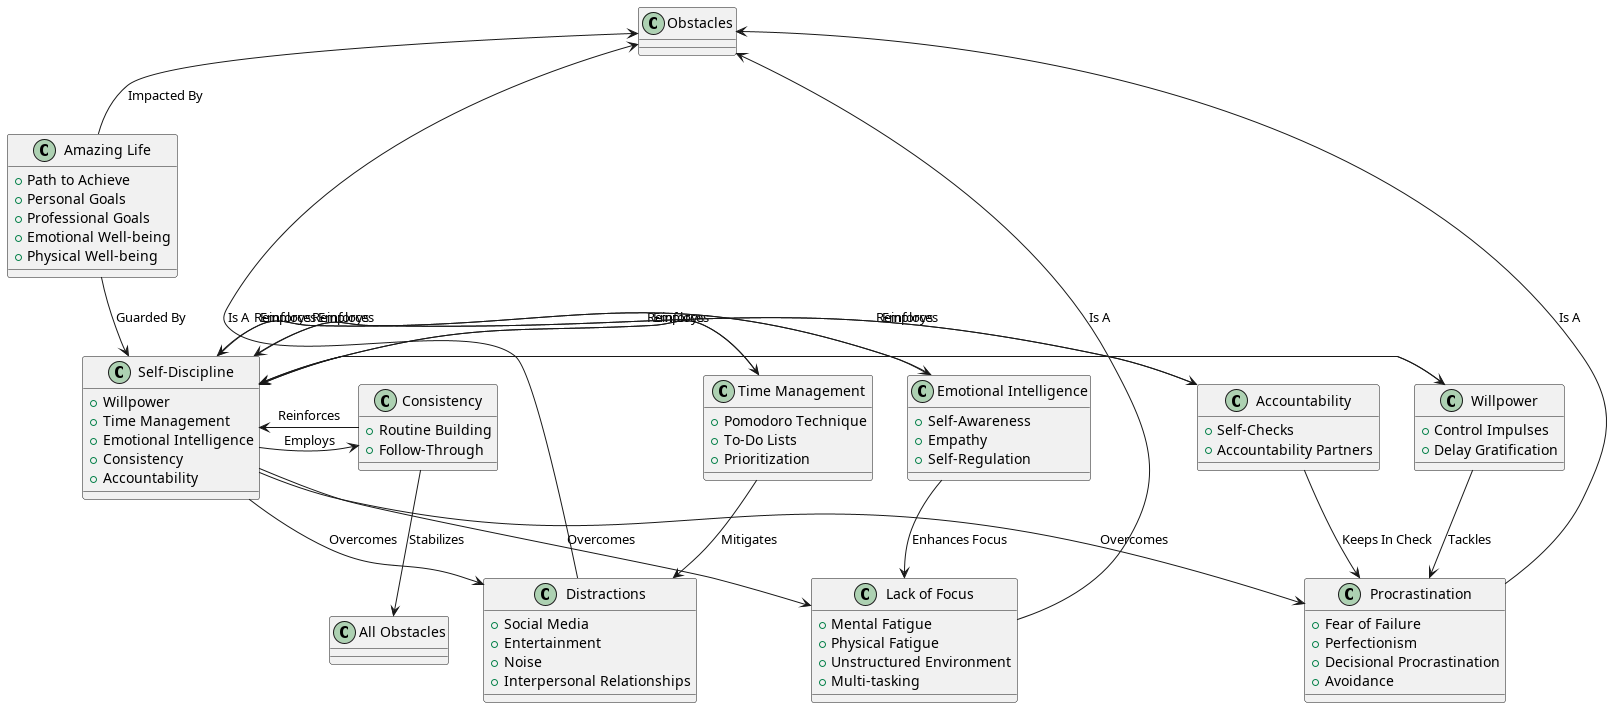

The diagram above was rendered by PlantUML. Its source (embedded in the PNG):
@startuml
!define RECTANGLE class
!define DIAMOND class

RECTANGLE "Amazing Life" as AmazingLife {
  +Path to Achieve
  +Personal Goals
  +Professional Goals
  +Emotional Well-being
  +Physical Well-being
}
RECTANGLE "Self-Discipline" as SelfDiscipline {
  +Willpower
  +Time Management
  +Emotional Intelligence
  +Consistency
  +Accountability
}
RECTANGLE "Procrastination" as Procrastination {
  +Fear of Failure
  +Perfectionism
  +Decisional Procrastination
  +Avoidance
}
RECTANGLE "Distractions" as Distractions {
  +Social Media
  +Entertainment
  +Noise
  +Interpersonal Relationships
}
RECTANGLE "Lack of Focus" as LackOfFocus {
  +Mental Fatigue
  +Physical Fatigue
  +Unstructured Environment
  +Multi-tasking
}

DIAMOND "Obstacles" as Obstacles {
}

RECTANGLE "Willpower" as Willpower {
  +Control Impulses
  +Delay Gratification
}

RECTANGLE "Time Management" as TimeManagement {
  +Pomodoro Technique
  +To-Do Lists
  +Prioritization
}

RECTANGLE "Emotional Intelligence" as EmotionalIntelligence {
  +Self-Awareness
  +Empathy
  +Self-Regulation
}

RECTANGLE "Accountability" as Accountability {
  +Self-Checks
  +Accountability Partners
}

RECTANGLE "Consistency" as Consistency {
  +Routine Building
  +Follow-Through
}

AmazingLife -down-> SelfDiscipline : "Guarded By"
SelfDiscipline -down-> Procrastination : "Overcomes"
SelfDiscipline -down-> Distractions : "Overcomes"
SelfDiscipline -down-> LackOfFocus : "Overcomes"

SelfDiscipline -right-> Willpower : "Employs"
SelfDiscipline -right-> TimeManagement : "Employs"
SelfDiscipline -right-> EmotionalIntelligence : "Employs"
SelfDiscipline -right-> Accountability : "Employs"
SelfDiscipline -right-> Consistency : "Employs"

Willpower -down-> Procrastination : "Tackles"
TimeManagement -down-> Distractions : "Mitigates"
EmotionalIntelligence -down-> LackOfFocus : "Enhances Focus"
Accountability -down-> Procrastination : "Keeps In Check"
Consistency -down-> AllObstacles : "Stabilizes"

DIAMOND "All Obstacles" as AllObstacles {
}

Procrastination -right-> Obstacles : "Is A"
Distractions -right-> Obstacles : "Is A"
LackOfFocus -right-> Obstacles : "Is A"

AmazingLife -up-> Obstacles : "Impacted By"

Willpower -up-> SelfDiscipline : "Reinforces"
TimeManagement -up-> SelfDiscipline : "Reinforces"
EmotionalIntelligence -up-> SelfDiscipline : "Reinforces"
Accountability -up-> SelfDiscipline : "Reinforces"
Consistency -up-> SelfDiscipline : "Reinforces"
@enduml